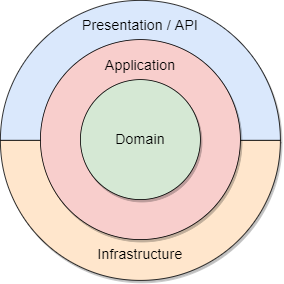

The diagram above was exported from draw.io. Its source (the exported page's mxGraphModel, read from the mxfile embedded in the PNG):
<mxGraphModel dx="1497" dy="836" grid="1" gridSize="10" guides="1" tooltips="1" connect="1" arrows="1" fold="1" page="1" pageScale="1" pageWidth="850" pageHeight="1100" math="0" shadow="0">
  <root>
    <mxCell id="0" />
    <mxCell id="1" parent="0" />
    <mxCell id="6uPHkfNN32aBZVKwNGYW-18" value="" style="verticalLabelPosition=bottom;verticalAlign=top;html=1;shape=mxgraph.basic.half_circle;fontSize=18;strokeColor=#000000;direction=west;fillColor=#dae8fc;shadow=1;sketch=0;" vertex="1" parent="1">
      <mxGeometry x="230" y="341" width="350" height="175" as="geometry" />
    </mxCell>
    <mxCell id="6uPHkfNN32aBZVKwNGYW-17" value="" style="verticalLabelPosition=bottom;verticalAlign=top;html=1;shape=mxgraph.basic.half_circle;fontSize=18;strokeColor=#000000;fillColor=#ffe6cc;shadow=1;sketch=0;" vertex="1" parent="1">
      <mxGeometry x="230" y="516" width="350" height="175" as="geometry" />
    </mxCell>
    <mxCell id="6uPHkfNN32aBZVKwNGYW-2" value="" style="ellipse;whiteSpace=wrap;html=1;aspect=fixed;fillColor=#f8cecc;strokeColor=#000000;shadow=1;sketch=0;" vertex="1" parent="1">
      <mxGeometry x="280" y="390" width="250" height="250" as="geometry" />
    </mxCell>
    <mxCell id="6uPHkfNN32aBZVKwNGYW-3" value="" style="ellipse;whiteSpace=wrap;html=1;aspect=fixed;fillColor=#d5e8d4;strokeColor=#000000;shadow=1;sketch=0;" vertex="1" parent="1">
      <mxGeometry x="330" y="440" width="150" height="150" as="geometry" />
    </mxCell>
    <mxCell id="6uPHkfNN32aBZVKwNGYW-4" value="Presentation / API" style="text;html=1;strokeColor=none;fillColor=none;align=center;verticalAlign=middle;whiteSpace=wrap;rounded=0;fontStyle=0;fontSize=18;shadow=1;sketch=0;" vertex="1" parent="1">
      <mxGeometry x="295" y="357" width="220" height="30" as="geometry" />
    </mxCell>
    <mxCell id="6uPHkfNN32aBZVKwNGYW-5" value="Application" style="text;html=1;strokeColor=none;fillColor=none;align=center;verticalAlign=middle;whiteSpace=wrap;rounded=0;fontStyle=0;fontSize=18;shadow=1;sketch=0;" vertex="1" parent="1">
      <mxGeometry x="295" y="408" width="220" height="30" as="geometry" />
    </mxCell>
    <mxCell id="6uPHkfNN32aBZVKwNGYW-6" value="Domain" style="text;html=1;strokeColor=none;fillColor=none;align=center;verticalAlign=middle;whiteSpace=wrap;rounded=0;fontStyle=0;fontSize=18;shadow=1;sketch=0;" vertex="1" parent="1">
      <mxGeometry x="295" y="500" width="220" height="30" as="geometry" />
    </mxCell>
    <mxCell id="6uPHkfNN32aBZVKwNGYW-7" value="Infrastructure" style="text;html=1;strokeColor=none;fillColor=none;align=center;verticalAlign=middle;whiteSpace=wrap;rounded=0;fontStyle=0;fontSize=18;shadow=1;sketch=0;" vertex="1" parent="1">
      <mxGeometry x="295" y="644" width="220" height="30" as="geometry" />
    </mxCell>
  </root>
</mxGraphModel>